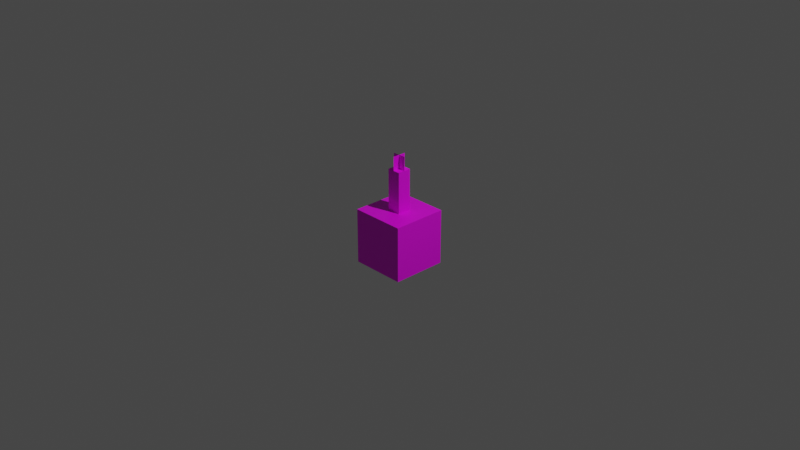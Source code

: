 # Source: everness_skull_with_candle.blend  (saved by Blender 2.83.21; exported with 4.5.12 LTS)
import bpy
from mathutils import Matrix  # noqa: F401  (used for matrix-valued properties, if any)

bpy.ops.wm.read_factory_settings(use_empty=True)
scene = bpy.context.scene
scene.name = 'Scene'

# ---- collections
col_collection = bpy.data.collections.new('Collection'); scene.collection.children.link(col_collection)

# ---- images (referenced by path relative to the original .blend; pixels are not part of the script)
import os
ASSET_DIR = os.environ.get("B2B_ASSET_DIR", "")  # directory of the original .blend (textures are referenced by path, not embedded)
HERE = os.path.dirname(os.path.abspath(__file__))  # packed textures are extracted next to this script under _unpacked/

def load_image(name, relpath, width, height, colorspace="sRGB"):
    """Load a texture the original file referenced (path relative to the .blend, or extracted next to this script)."""
    p = next((c for c in (os.path.join(HERE, relpath), os.path.join(ASSET_DIR, relpath)) if relpath and os.path.exists(c)), "")
    if p:
        img = bpy.data.images.load(p, check_existing=True)
        img.name = name
    else:  # same state as the original file: an image datablock whose file is absent (Cycles renders it pink)
        img = bpy.data.images.new(name, width, height)
        img.source = "FILE"
        img.filepath = "//" + (relpath or name)
    img.colorspace_settings.name = colorspace
    return img
img_scull_with_candle_vox_tex = load_image('scull_with_candle.vox_Tex', 'scull_with_candle.vox.png', 1024, 1024, 'sRGB')
img_everness_scull_with_candle_mesh_png = load_image('everness_scull_with_candle_mesh.png', 'everness_scull_with_candle_mesh.png', 1024, 1024, 'sRGB')

# ---- materials (node trees are filled in below, after node groups)
mat_scull_with_candle_vox_material = bpy.data.materials.new('scull_with_candle.vox_Material')
mat_scull_with_candle_vox_material.use_transparent_shadow = False
mat_candle_fire_001 = bpy.data.materials.new('candle_fire.001')
mat_candle_fire_001.use_transparent_shadow = False

# ---- material node trees
mat_scull_with_candle_vox_material.use_nodes = True; mat_scull_with_candle_vox_material.node_tree.nodes.clear()
_N = mat_scull_with_candle_vox_material.node_tree.nodes; _L = mat_scull_with_candle_vox_material.node_tree.links
n0 = _N.new('ShaderNodeBsdfPrincipled'); n0.name = 'Principled BSDF'; n0.location = (370, 195)
n0.distribution = 'GGX'
n0.subsurface_method = 'RANDOM_WALK_SKIN'
n0.inputs[3].default_value = 1.45
n0.inputs[27].default_value = (0.0, 0.0, 0.0, 1.0)
n0.inputs[28].default_value = 1.0
n1 = _N.new('ShaderNodeTexImage'); n1.name = 'Image Texture'; n1.location = (80, 115)
n1.image = img_scull_with_candle_vox_tex
n1.interpolation = 'Closest'
n2 = _N.new('ShaderNodeOutputMaterial'); n2.name = 'Material Output'; n2.location = (680, 220)
_L.new(n1.outputs[0], n0.inputs[0])
_L.new(n0.outputs[0], n2.inputs[0])
n2.is_active_output = True
mat_candle_fire_001.use_nodes = True; mat_candle_fire_001.node_tree.nodes.clear()
_N = mat_candle_fire_001.node_tree.nodes; _L = mat_candle_fire_001.node_tree.links
n0 = _N.new('ShaderNodeBsdfPrincipled'); n0.name = 'Principled BSDF'; n0.location = (10, 300)
n0.distribution = 'GGX'
n0.subsurface_method = 'BURLEY'
n0.inputs[3].default_value = 1.45
n0.inputs[27].default_value = (0.0, 0.0, 0.0, 1.0)
n0.inputs[28].default_value = 1.0
n1 = _N.new('ShaderNodeOutputMaterial'); n1.name = 'Material Output'; n1.location = (300, 300)
n2 = _N.new('ShaderNodeTexImage'); n2.name = 'Image Texture'; n2.location = (-491, 260)
n2.width = 351
n2.image = img_everness_scull_with_candle_mesh_png
n2.interpolation = 'Closest'
_L.new(n0.outputs[0], n1.inputs[0])
_L.new(n2.outputs[0], n0.inputs[0])
_L.new(n2.outputs[1], n0.inputs[4])
n1.is_active_output = True

# ---- world
world_world = bpy.data.worlds.new('World'); scene.world = world_world
world_world.use_nodes = True; world_world.node_tree.nodes.clear()
_N = world_world.node_tree.nodes; _L = world_world.node_tree.links
n0 = _N.new('ShaderNodeOutputWorld'); n0.name = 'World Output'; n0.location = (300, 300)
n1 = _N.new('ShaderNodeBackground'); n1.name = 'Background'; n1.location = (10, 300)
n1.inputs[0].default_value = (0.05088, 0.05088, 0.05088, 1.0)
_L.new(n1.outputs[0], n0.inputs[0])
n0.is_active_output = True
world_world.color = (0.05088, 0.05088, 0.05088)
world_world.use_sun_shadow = False
world_world.sun_shadow_jitter_overblur = 0.0

# ---- cameras
cam_camera = bpy.data.cameras.new('Camera')
cam_camera.clip_end = 100.0
cam_camera.ortho_scale = 7.314

# ---- lights
light_light = bpy.data.lights.new('Light', 'POINT')
light_light.transmission_factor = 0.0
light_light.energy = 1000.0
light_light.shadow_soft_size = 0.1
light_light.shadow_maximum_resolution = 0.006
light_light.use_absolute_resolution = True

# ---- meshes
me_scull_with_candle_vox = bpy.data.meshes.new('scull_with_candle.vox')
me_scull_with_candle_vox.from_pydata([(0.3, 0.3, 0.7), (0.1, -7.451e-09, 0.7), (0.1, 0.1, 0.7), (-0.1, -0.1, 1.4), (0.4, 0.4, 2.98e-08), (-0.3, 0.3, 0.1), (0.4, -0.4, 0.8), (-0.1, 0.1, 0.7), (-0.1, 0.1, 0.8), (0.4, 0.4, 0.8), (0.1, -0.1, 0.8), (0.4, -0.4, 2.98e-08), (-0.4, -0.4, 0.8), (0.1, 0.1, 0.8), (0.1, -0.1, 1.4), (-0.4, 0.4, 2.98e-08), (-0.3, -0.3, 0.1), (-0.3, -0.3, 0.7), (0.3, -0.3, 0.7), (-0.1, -0.1, 0.7), (-0.4, 0.4, 0.8), (-0.1, 0.1, 1.4), (-0.4, -0.4, 2.98e-08), (0.1, -0.1, 0.7), (-0.3, 0.3, 0.7), (0.3, -0.3, 0.1), (0.3, 0.3, 0.1), (-0.1, -0.1, 0.8), (0.1, 0.1, 1.4), (-0.1, -1.405e-07, 1.4), (0.1, -1.882e-07, 1.4), (-0.1, -6.791e-08, 1.6), (0.1, -1.156e-07, 1.6), (0.0, -0.1, 1.4), (0.0, -0.1, 1.6), (0.0, 0.1, 1.4), (0.0, 0.1, 1.6)], [], [(28, 13, 8, 21), (18, 17, 7, 19, 23, 1), (16, 25, 26, 5), (14, 28, 21, 3), (12, 22, 11, 6), (10, 14, 3, 27), (11, 22, 15, 4), (24, 17, 16, 5), (25, 18, 0, 26), (24, 0, 18, 1, 2, 7, 17), (20, 12, 10, 27, 8, 13), (8, 27, 3, 21), (27, 8, 13, 10), (15, 20, 9, 4), (13, 8, 7, 2), (6, 11, 4, 9), (15, 22, 12, 20), (13, 28, 14, 10), (7, 8, 27, 19), (6, 9, 20, 13, 10, 12), (10, 13, 2, 1, 23), (27, 10, 23, 19), (17, 18, 25, 16), (24, 5, 26, 0), (30, 32, 31, 29), (34, 36, 35, 33)])
me_scull_with_candle_vox.polygons.foreach_set('material_index', [0, 0, 0, 0, 0, 0, 0, 0, 0, 0, 0, 0, 0, 0, 0, 0, 0, 0, 0, 0, 0, 0, 0, 0, 1, 1])
_uv = me_scull_with_candle_vox.uv_layers.new(name='UVMap')
_uv.uv.foreach_set('vector', [0.8667, 0.2333, 0.8667, 0.03333, 0.8, 0.03333, 0.8, 0.2333, 0.4667, 0.5333, 0.2667, 0.5333, 0.3333, 0.6667, 0.3333, 0.6, 0.4, 0.6, 0.4, 0.6333, 0.5333, 0.2667, 0.7333, 0.2667, 0.7333, 0.4667, 0.5333, 0.4667, 0.6, 0.7333, 0.6, 0.8, 0.5333, 0.8, 0.5333, 0.7333, 0.0, 0.8, 0.0, 0.5333, 0.2667, 0.5333, 0.2667, 0.8, 0.5333, 0.7667, 0.5333, 0.9667, 0.4667, 0.9667, 0.4667, 0.7667, 0.5333, 0.2667, 0.2667, 0.2667, 0.2667, 0.5333, 0.5333, 0.5333, 0.4667, 0.9333, 0.2667, 0.9333, 0.2667, 0.7333, 0.4667, 0.7333, 0.6667, 0.5333, 0.6667, 0.7333, 0.8667, 0.7333, 0.8667, 0.5333, 0.2667, 0.7333, 0.4667, 0.7333, 0.4667, 0.5333, 0.4, 0.6333, 0.4, 0.6667, 0.3333, 0.6667, 0.2667, 0.5333, 0.2667, 0.2667, 0.2667, 0.0, 0.4333, 0.1, 0.3667, 0.1, 0.3667, 0.1667, 0.4333, 0.1667, 0.9333, 0.5667, 0.8667, 0.5667, 0.8667, 0.7667, 0.9333, 0.7667, 0.3667, 0.1, 0.3667, 0.1667, 0.4333, 0.1667, 0.4333, 0.1, 0.5333, 0.0, 0.5333, 0.2667, 0.8, 0.2667, 0.8, 0.0, 0.8667, 0.03333, 0.8, 0.03333, 0.8, 0.0, 0.8667, 0.0, 0.0, 0.2667, 0.0, 0.0, 0.2667, 0.0, 0.2667, 0.2667, 0.2667, 0.2667, 0.0, 0.2667, 0.0, 0.5333, 0.2667, 0.5333, 0.9333, 0.03333, 0.9333, 0.2333, 0.8667, 0.2333, 0.8667, 0.03333, 0.9333, 0.5333, 0.9333, 0.5667, 0.8667, 0.5667, 0.8667, 0.5333, 0.5333, 0.0, 0.5333, 0.2667, 0.2667, 0.2667, 0.4333, 0.1667, 0.4333, 0.1, 0.2667, 0.0, 0.8667, 0.03333, 0.9333, 0.03333, 0.9333, 0.0, 0.9, 0.0, 0.8667, 0.0, 0.4667, 0.7667, 0.5333, 0.7667, 0.5333, 0.7333, 0.4667, 0.7333, 0.7333, 0.4667, 0.9333, 0.4667, 0.9333, 0.2667, 0.7333, 0.2667, 0.4667, 0.7333, 0.4667, 0.5333, 0.6667, 0.5333, 0.6667, 0.7333, 0.8667, 0.7333, 0.8667, 1.0, 0.6, 1.0, 0.6, 0.7333, 0.8667, 1.0, 0.6, 1.0, 0.6, 0.7333, 0.8667, 0.7333])
me_scull_with_candle_vox.materials.append(mat_scull_with_candle_vox_material)
me_scull_with_candle_vox.materials.append(mat_candle_fire_001)
me_scull_with_candle_vox.use_mirror_x = True
me_scull_with_candle_vox.update()

# ---- objects
ob_light = bpy.data.objects.new('Light', light_light)
ob_camera = bpy.data.objects.new('Camera', cam_camera)
ob_scull_with_candle_vox = bpy.data.objects.new('scull_with_candle.vox', me_scull_with_candle_vox)

# ---- transforms, parenting, visibility, modifiers, constraints
ob_light.location = (4.076, 1.005, 5.904)
ob_light.rotation_euler = (0.6503, 0.05522, 1.866)
ob_light.lock_rotations_4d = False
ob_light.empty_display_type = 'ARROWS'
ob_light.color = (0.0, 0.0, 0.0, 0.0)
ob_light.lineart.crease_threshold = 0.0
ob_camera.location = (7.359, -6.926, 4.958)
ob_camera.rotation_euler = (1.109, 0.0, 0.8149)
ob_camera.lock_rotations_4d = False
ob_camera.empty_display_type = 'ARROWS'
ob_camera.color = (0.0, 0.0, 0.0, 0.0)
ob_camera.display_type = 'WIRE'
ob_camera.lineart.crease_threshold = 0.0
ob_scull_with_candle_vox.location = (0.0, 0.0, -0.499)
ob_scull_with_candle_vox.rotation_euler = (0.0, 0.0, 3.142)
ob_scull_with_candle_vox.scale = (0.75, 0.75, 0.75)
ob_scull_with_candle_vox.lineart.crease_threshold = 0.0
ob_scull_with_candle_vox.use_mesh_mirror_x = True

# ---- collection membership
col_collection.objects.link(ob_light)
col_collection.objects.link(ob_camera)
col_collection.objects.link(ob_scull_with_candle_vox)

# ---- scene / render settings (as saved in the file)
scene.camera = ob_camera
scene.frame_start = 1; scene.frame_end = 250; scene.frame_set(2)
scene.render.engine = 'BLENDER_EEVEE_NEXT'
scene.cycles.samples = 128
scene.cycles.sampling_pattern = 'TABULATED_SOBOL'
scene.cycles.use_adaptive_sampling = False
scene.cycles.use_light_tree = False
scene.cycles.bake_type = 'DIFFUSE'
scene.view_settings.view_transform = 'Filmic'
bpy.context.view_layer.update()
